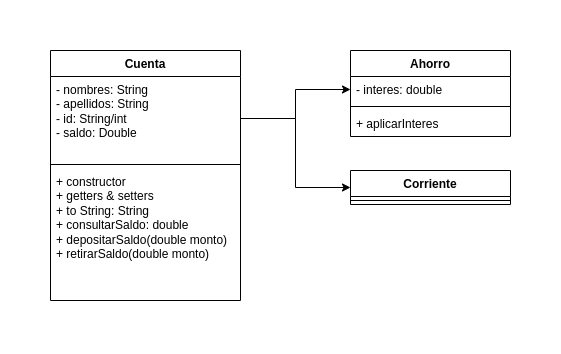

The diagram above was exported from draw.io. Its source (the exported page's mxGraphModel, read from the mxfile embedded in the PNG):
<mxGraphModel dx="1259" dy="692" grid="1" gridSize="10" guides="1" tooltips="1" connect="1" arrows="1" fold="1" page="1" pageScale="1" pageWidth="850" pageHeight="1100" math="0" shadow="0">
  <root>
    <mxCell id="0" />
    <mxCell id="1" parent="0" />
    <mxCell id="3Av-pwT-mRt3IVE2EmVr-1" value="Cuenta" style="swimlane;fontStyle=1;align=center;verticalAlign=top;childLayout=stackLayout;horizontal=1;startSize=26;horizontalStack=0;resizeParent=1;resizeParentMax=0;resizeLast=0;collapsible=1;marginBottom=0;whiteSpace=wrap;html=1;" vertex="1" parent="1">
      <mxGeometry x="80" y="80" width="190" height="250" as="geometry" />
    </mxCell>
    <mxCell id="3Av-pwT-mRt3IVE2EmVr-2" value="- nombres: String&lt;br&gt;- apellidos: String&lt;br&gt;- id: String/int&lt;br&gt;- saldo: Double" style="text;strokeColor=none;fillColor=none;align=left;verticalAlign=top;spacingLeft=4;spacingRight=4;overflow=hidden;rotatable=0;points=[[0,0.5],[1,0.5]];portConstraint=eastwest;whiteSpace=wrap;html=1;" vertex="1" parent="3Av-pwT-mRt3IVE2EmVr-1">
      <mxGeometry y="26" width="190" height="84" as="geometry" />
    </mxCell>
    <mxCell id="3Av-pwT-mRt3IVE2EmVr-3" value="" style="line;strokeWidth=1;fillColor=none;align=left;verticalAlign=middle;spacingTop=-1;spacingLeft=3;spacingRight=3;rotatable=0;labelPosition=right;points=[];portConstraint=eastwest;strokeColor=inherit;" vertex="1" parent="3Av-pwT-mRt3IVE2EmVr-1">
      <mxGeometry y="110" width="190" height="8" as="geometry" />
    </mxCell>
    <mxCell id="3Av-pwT-mRt3IVE2EmVr-4" value="+ constructor&lt;br&gt;+ getters &amp;amp; setters&lt;br&gt;+ to String: String&lt;br&gt;+ consultarSaldo: double&lt;br&gt;+ depositarSaldo(double monto)&lt;br&gt;+ retirarSaldo(double monto)" style="text;strokeColor=none;fillColor=none;align=left;verticalAlign=top;spacingLeft=4;spacingRight=4;overflow=hidden;rotatable=0;points=[[0,0.5],[1,0.5]];portConstraint=eastwest;whiteSpace=wrap;html=1;" vertex="1" parent="3Av-pwT-mRt3IVE2EmVr-1">
      <mxGeometry y="118" width="190" height="132" as="geometry" />
    </mxCell>
    <mxCell id="3Av-pwT-mRt3IVE2EmVr-5" value="Ahorro" style="swimlane;fontStyle=1;align=center;verticalAlign=top;childLayout=stackLayout;horizontal=1;startSize=26;horizontalStack=0;resizeParent=1;resizeParentMax=0;resizeLast=0;collapsible=1;marginBottom=0;whiteSpace=wrap;html=1;" vertex="1" parent="1">
      <mxGeometry x="380" y="80" width="160" height="86" as="geometry" />
    </mxCell>
    <mxCell id="3Av-pwT-mRt3IVE2EmVr-6" value="- interes: double" style="text;strokeColor=none;fillColor=none;align=left;verticalAlign=top;spacingLeft=4;spacingRight=4;overflow=hidden;rotatable=0;points=[[0,0.5],[1,0.5]];portConstraint=eastwest;whiteSpace=wrap;html=1;" vertex="1" parent="3Av-pwT-mRt3IVE2EmVr-5">
      <mxGeometry y="26" width="160" height="26" as="geometry" />
    </mxCell>
    <mxCell id="3Av-pwT-mRt3IVE2EmVr-7" value="" style="line;strokeWidth=1;fillColor=none;align=left;verticalAlign=middle;spacingTop=-1;spacingLeft=3;spacingRight=3;rotatable=0;labelPosition=right;points=[];portConstraint=eastwest;strokeColor=inherit;" vertex="1" parent="3Av-pwT-mRt3IVE2EmVr-5">
      <mxGeometry y="52" width="160" height="8" as="geometry" />
    </mxCell>
    <mxCell id="3Av-pwT-mRt3IVE2EmVr-8" value="+ aplicarInteres" style="text;strokeColor=none;fillColor=none;align=left;verticalAlign=top;spacingLeft=4;spacingRight=4;overflow=hidden;rotatable=0;points=[[0,0.5],[1,0.5]];portConstraint=eastwest;whiteSpace=wrap;html=1;" vertex="1" parent="3Av-pwT-mRt3IVE2EmVr-5">
      <mxGeometry y="60" width="160" height="26" as="geometry" />
    </mxCell>
    <mxCell id="3Av-pwT-mRt3IVE2EmVr-9" style="edgeStyle=orthogonalEdgeStyle;rounded=0;orthogonalLoop=1;jettySize=auto;html=1;exitX=1;exitY=0.5;exitDx=0;exitDy=0;entryX=0;entryY=0.5;entryDx=0;entryDy=0;" edge="1" parent="1" source="3Av-pwT-mRt3IVE2EmVr-2" target="3Av-pwT-mRt3IVE2EmVr-6">
      <mxGeometry relative="1" as="geometry" />
    </mxCell>
    <mxCell id="3Av-pwT-mRt3IVE2EmVr-10" value="Corriente" style="swimlane;fontStyle=1;align=center;verticalAlign=top;childLayout=stackLayout;horizontal=1;startSize=26;horizontalStack=0;resizeParent=1;resizeParentMax=0;resizeLast=0;collapsible=1;marginBottom=0;whiteSpace=wrap;html=1;" vertex="1" parent="1">
      <mxGeometry x="380" y="200" width="160" height="34" as="geometry" />
    </mxCell>
    <mxCell id="3Av-pwT-mRt3IVE2EmVr-12" value="" style="line;strokeWidth=1;fillColor=none;align=left;verticalAlign=middle;spacingTop=-1;spacingLeft=3;spacingRight=3;rotatable=0;labelPosition=right;points=[];portConstraint=eastwest;strokeColor=inherit;" vertex="1" parent="3Av-pwT-mRt3IVE2EmVr-10">
      <mxGeometry y="26" width="160" height="8" as="geometry" />
    </mxCell>
    <mxCell id="3Av-pwT-mRt3IVE2EmVr-14" style="edgeStyle=orthogonalEdgeStyle;rounded=0;orthogonalLoop=1;jettySize=auto;html=1;exitX=1;exitY=0.5;exitDx=0;exitDy=0;entryX=0;entryY=0.5;entryDx=0;entryDy=0;" edge="1" parent="1" source="3Av-pwT-mRt3IVE2EmVr-2" target="3Av-pwT-mRt3IVE2EmVr-10">
      <mxGeometry relative="1" as="geometry" />
    </mxCell>
  </root>
</mxGraphModel>